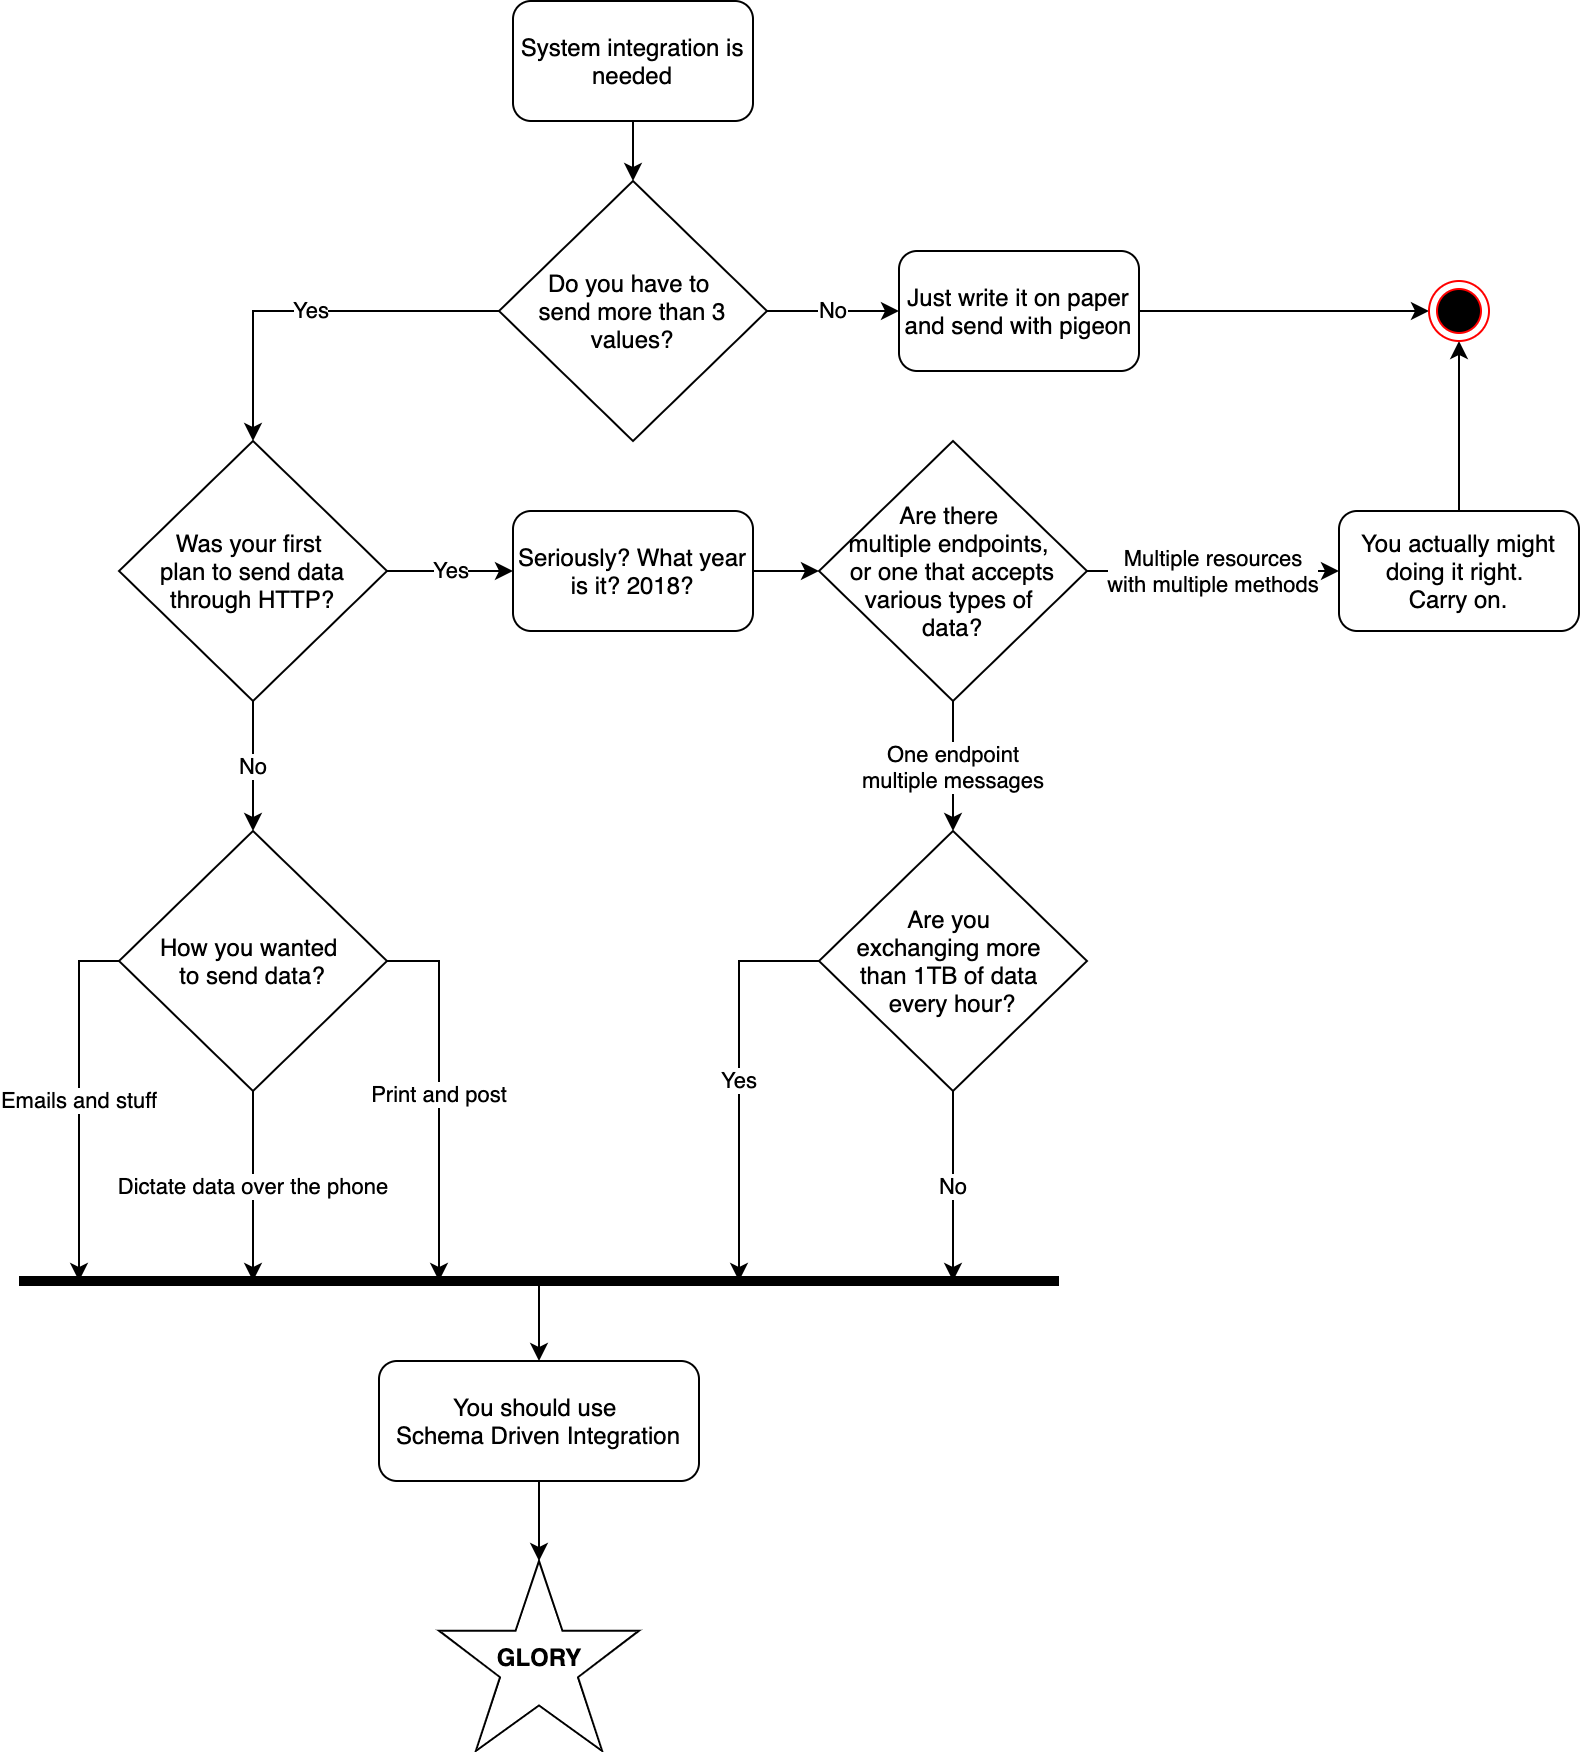

The diagram above was exported from draw.io. Its source (the exported page's mxGraphModel, read from the mxfile embedded in the PNG):
<mxGraphModel dx="946" dy="614" grid="1" gridSize="10" guides="1" tooltips="1" connect="1" arrows="1" fold="1" page="1" pageScale="1" pageWidth="827" pageHeight="1169" math="0" shadow="0">
  <root>
    <mxCell id="WIyWlLk6GJQsqaUBKTNV-0" />
    <mxCell id="WIyWlLk6GJQsqaUBKTNV-1" parent="WIyWlLk6GJQsqaUBKTNV-0" />
    <mxCell id="dhD1FA6trFT3b8Qf5_Xc-3" style="edgeStyle=orthogonalEdgeStyle;rounded=0;orthogonalLoop=1;jettySize=auto;html=1;exitX=0.5;exitY=1;exitDx=0;exitDy=0;entryX=0.5;entryY=0;entryDx=0;entryDy=0;" edge="1" parent="WIyWlLk6GJQsqaUBKTNV-1" source="dhD1FA6trFT3b8Qf5_Xc-0" target="dhD1FA6trFT3b8Qf5_Xc-1">
      <mxGeometry relative="1" as="geometry" />
    </mxCell>
    <mxCell id="dhD1FA6trFT3b8Qf5_Xc-0" value="System integration is needed" style="rounded=1;whiteSpace=wrap;html=1;" vertex="1" parent="WIyWlLk6GJQsqaUBKTNV-1">
      <mxGeometry x="287" y="40" width="120" height="60" as="geometry" />
    </mxCell>
    <mxCell id="dhD1FA6trFT3b8Qf5_Xc-4" value="No" style="edgeStyle=orthogonalEdgeStyle;rounded=0;orthogonalLoop=1;jettySize=auto;html=1;exitX=1;exitY=0.5;exitDx=0;exitDy=0;entryX=0;entryY=0.5;entryDx=0;entryDy=0;" edge="1" parent="WIyWlLk6GJQsqaUBKTNV-1" source="dhD1FA6trFT3b8Qf5_Xc-1" target="dhD1FA6trFT3b8Qf5_Xc-2">
      <mxGeometry relative="1" as="geometry" />
    </mxCell>
    <mxCell id="dhD1FA6trFT3b8Qf5_Xc-7" value="Yes" style="edgeStyle=orthogonalEdgeStyle;rounded=0;orthogonalLoop=1;jettySize=auto;html=1;exitX=0;exitY=0.5;exitDx=0;exitDy=0;entryX=0.5;entryY=0;entryDx=0;entryDy=0;" edge="1" parent="WIyWlLk6GJQsqaUBKTNV-1" source="dhD1FA6trFT3b8Qf5_Xc-1" target="dhD1FA6trFT3b8Qf5_Xc-6">
      <mxGeometry relative="1" as="geometry" />
    </mxCell>
    <mxCell id="dhD1FA6trFT3b8Qf5_Xc-1" value="Do you have to &lt;br&gt;send more than 3 values?" style="rhombus;whiteSpace=wrap;html=1;" vertex="1" parent="WIyWlLk6GJQsqaUBKTNV-1">
      <mxGeometry x="280" y="130" width="134" height="130" as="geometry" />
    </mxCell>
    <mxCell id="dhD1FA6trFT3b8Qf5_Xc-19" style="edgeStyle=orthogonalEdgeStyle;rounded=0;orthogonalLoop=1;jettySize=auto;html=1;exitX=1;exitY=0.5;exitDx=0;exitDy=0;entryX=0;entryY=0.5;entryDx=0;entryDy=0;" edge="1" parent="WIyWlLk6GJQsqaUBKTNV-1" source="dhD1FA6trFT3b8Qf5_Xc-2" target="dhD1FA6trFT3b8Qf5_Xc-18">
      <mxGeometry relative="1" as="geometry" />
    </mxCell>
    <mxCell id="dhD1FA6trFT3b8Qf5_Xc-2" value="Just write it on paper and send with pigeon" style="rounded=1;whiteSpace=wrap;html=1;" vertex="1" parent="WIyWlLk6GJQsqaUBKTNV-1">
      <mxGeometry x="480" y="165" width="120" height="60" as="geometry" />
    </mxCell>
    <mxCell id="dhD1FA6trFT3b8Qf5_Xc-9" value="Yes" style="edgeStyle=orthogonalEdgeStyle;rounded=0;orthogonalLoop=1;jettySize=auto;html=1;exitX=1;exitY=0.5;exitDx=0;exitDy=0;" edge="1" parent="WIyWlLk6GJQsqaUBKTNV-1" source="dhD1FA6trFT3b8Qf5_Xc-6" target="dhD1FA6trFT3b8Qf5_Xc-8">
      <mxGeometry relative="1" as="geometry" />
    </mxCell>
    <mxCell id="dhD1FA6trFT3b8Qf5_Xc-14" value="No" style="edgeStyle=orthogonalEdgeStyle;rounded=0;orthogonalLoop=1;jettySize=auto;html=1;exitX=0.5;exitY=1;exitDx=0;exitDy=0;entryX=0.5;entryY=0;entryDx=0;entryDy=0;" edge="1" parent="WIyWlLk6GJQsqaUBKTNV-1" source="dhD1FA6trFT3b8Qf5_Xc-6" target="dhD1FA6trFT3b8Qf5_Xc-13">
      <mxGeometry relative="1" as="geometry" />
    </mxCell>
    <mxCell id="dhD1FA6trFT3b8Qf5_Xc-6" value="Was your first &lt;br&gt;plan&amp;nbsp;to send data through HTTP?" style="rhombus;whiteSpace=wrap;html=1;" vertex="1" parent="WIyWlLk6GJQsqaUBKTNV-1">
      <mxGeometry x="90" y="260" width="134" height="130" as="geometry" />
    </mxCell>
    <mxCell id="dhD1FA6trFT3b8Qf5_Xc-12" style="edgeStyle=orthogonalEdgeStyle;rounded=0;orthogonalLoop=1;jettySize=auto;html=1;exitX=1;exitY=0.5;exitDx=0;exitDy=0;entryX=0;entryY=0.5;entryDx=0;entryDy=0;" edge="1" parent="WIyWlLk6GJQsqaUBKTNV-1" source="dhD1FA6trFT3b8Qf5_Xc-8" target="dhD1FA6trFT3b8Qf5_Xc-11">
      <mxGeometry relative="1" as="geometry" />
    </mxCell>
    <mxCell id="dhD1FA6trFT3b8Qf5_Xc-8" value="Seriously? What year is it? 2018?" style="rounded=1;whiteSpace=wrap;html=1;" vertex="1" parent="WIyWlLk6GJQsqaUBKTNV-1">
      <mxGeometry x="287" y="295" width="120" height="60" as="geometry" />
    </mxCell>
    <mxCell id="dhD1FA6trFT3b8Qf5_Xc-17" value="Multiple resources&lt;br&gt;with multiple methods" style="edgeStyle=orthogonalEdgeStyle;rounded=0;orthogonalLoop=1;jettySize=auto;html=1;exitX=1;exitY=0.5;exitDx=0;exitDy=0;entryX=0;entryY=0.5;entryDx=0;entryDy=0;" edge="1" parent="WIyWlLk6GJQsqaUBKTNV-1" source="dhD1FA6trFT3b8Qf5_Xc-11" target="dhD1FA6trFT3b8Qf5_Xc-16">
      <mxGeometry relative="1" as="geometry" />
    </mxCell>
    <mxCell id="dhD1FA6trFT3b8Qf5_Xc-21" value="One endpoint&lt;br&gt;multiple messages" style="edgeStyle=orthogonalEdgeStyle;rounded=0;orthogonalLoop=1;jettySize=auto;html=1;exitX=0.5;exitY=1;exitDx=0;exitDy=0;" edge="1" parent="WIyWlLk6GJQsqaUBKTNV-1" source="dhD1FA6trFT3b8Qf5_Xc-11" target="dhD1FA6trFT3b8Qf5_Xc-15">
      <mxGeometry relative="1" as="geometry" />
    </mxCell>
    <mxCell id="dhD1FA6trFT3b8Qf5_Xc-11" value="Are there &lt;br&gt;multiple endpoints, &lt;br&gt;or&amp;nbsp;one that accepts various types of &lt;br&gt;data?" style="rhombus;whiteSpace=wrap;html=1;" vertex="1" parent="WIyWlLk6GJQsqaUBKTNV-1">
      <mxGeometry x="440" y="260" width="134" height="130" as="geometry" />
    </mxCell>
    <mxCell id="dhD1FA6trFT3b8Qf5_Xc-23" value="Emails and stuff" style="edgeStyle=orthogonalEdgeStyle;rounded=0;orthogonalLoop=1;jettySize=auto;html=1;exitX=0;exitY=0.5;exitDx=0;exitDy=0;strokeWidth=1;" edge="1" parent="WIyWlLk6GJQsqaUBKTNV-1" source="dhD1FA6trFT3b8Qf5_Xc-13">
      <mxGeometry relative="1" as="geometry">
        <mxPoint x="70" y="680" as="targetPoint" />
      </mxGeometry>
    </mxCell>
    <mxCell id="dhD1FA6trFT3b8Qf5_Xc-25" value="Print and post" style="edgeStyle=orthogonalEdgeStyle;rounded=0;orthogonalLoop=1;jettySize=auto;html=1;exitX=1;exitY=0.5;exitDx=0;exitDy=0;strokeWidth=1;" edge="1" parent="WIyWlLk6GJQsqaUBKTNV-1" source="dhD1FA6trFT3b8Qf5_Xc-13">
      <mxGeometry relative="1" as="geometry">
        <mxPoint x="250" y="680" as="targetPoint" />
      </mxGeometry>
    </mxCell>
    <mxCell id="dhD1FA6trFT3b8Qf5_Xc-26" value="Dictate data over the phone" style="edgeStyle=orthogonalEdgeStyle;rounded=0;orthogonalLoop=1;jettySize=auto;html=1;exitX=0.5;exitY=1;exitDx=0;exitDy=0;strokeWidth=1;" edge="1" parent="WIyWlLk6GJQsqaUBKTNV-1" source="dhD1FA6trFT3b8Qf5_Xc-13">
      <mxGeometry relative="1" as="geometry">
        <mxPoint x="157" y="680" as="targetPoint" />
      </mxGeometry>
    </mxCell>
    <mxCell id="dhD1FA6trFT3b8Qf5_Xc-13" value="How you wanted &lt;br&gt;to send data?" style="rhombus;whiteSpace=wrap;html=1;" vertex="1" parent="WIyWlLk6GJQsqaUBKTNV-1">
      <mxGeometry x="90" y="455" width="134" height="130" as="geometry" />
    </mxCell>
    <mxCell id="dhD1FA6trFT3b8Qf5_Xc-27" value="Yes" style="edgeStyle=orthogonalEdgeStyle;rounded=0;orthogonalLoop=1;jettySize=auto;html=1;exitX=0;exitY=0.5;exitDx=0;exitDy=0;strokeWidth=1;" edge="1" parent="WIyWlLk6GJQsqaUBKTNV-1" source="dhD1FA6trFT3b8Qf5_Xc-15">
      <mxGeometry relative="1" as="geometry">
        <mxPoint x="400" y="680" as="targetPoint" />
      </mxGeometry>
    </mxCell>
    <mxCell id="dhD1FA6trFT3b8Qf5_Xc-28" value="No" style="edgeStyle=orthogonalEdgeStyle;rounded=0;orthogonalLoop=1;jettySize=auto;html=1;exitX=0.5;exitY=1;exitDx=0;exitDy=0;strokeWidth=1;" edge="1" parent="WIyWlLk6GJQsqaUBKTNV-1" source="dhD1FA6trFT3b8Qf5_Xc-15">
      <mxGeometry relative="1" as="geometry">
        <mxPoint x="507" y="680" as="targetPoint" />
      </mxGeometry>
    </mxCell>
    <mxCell id="dhD1FA6trFT3b8Qf5_Xc-15" value="Are you &lt;br&gt;exchanging more &lt;br&gt;than 1TB of data &lt;br&gt;every hour?" style="rhombus;whiteSpace=wrap;html=1;" vertex="1" parent="WIyWlLk6GJQsqaUBKTNV-1">
      <mxGeometry x="440" y="455" width="134" height="130" as="geometry" />
    </mxCell>
    <mxCell id="dhD1FA6trFT3b8Qf5_Xc-20" style="edgeStyle=orthogonalEdgeStyle;rounded=0;orthogonalLoop=1;jettySize=auto;html=1;exitX=0.5;exitY=0;exitDx=0;exitDy=0;entryX=0.5;entryY=1;entryDx=0;entryDy=0;" edge="1" parent="WIyWlLk6GJQsqaUBKTNV-1" source="dhD1FA6trFT3b8Qf5_Xc-16" target="dhD1FA6trFT3b8Qf5_Xc-18">
      <mxGeometry relative="1" as="geometry" />
    </mxCell>
    <mxCell id="dhD1FA6trFT3b8Qf5_Xc-16" value="You actually might doing it right. &lt;br&gt;Carry on." style="rounded=1;whiteSpace=wrap;html=1;" vertex="1" parent="WIyWlLk6GJQsqaUBKTNV-1">
      <mxGeometry x="700" y="295" width="120" height="60" as="geometry" />
    </mxCell>
    <mxCell id="dhD1FA6trFT3b8Qf5_Xc-18" value="" style="ellipse;html=1;shape=endState;fillColor=#000000;strokeColor=#ff0000;" vertex="1" parent="WIyWlLk6GJQsqaUBKTNV-1">
      <mxGeometry x="745" y="180" width="30" height="30" as="geometry" />
    </mxCell>
    <mxCell id="dhD1FA6trFT3b8Qf5_Xc-22" value="" style="endArrow=none;html=1;strokeWidth=5;" edge="1" parent="WIyWlLk6GJQsqaUBKTNV-1">
      <mxGeometry width="50" height="50" relative="1" as="geometry">
        <mxPoint x="40" y="680" as="sourcePoint" />
        <mxPoint x="560" y="680" as="targetPoint" />
      </mxGeometry>
    </mxCell>
    <mxCell id="dhD1FA6trFT3b8Qf5_Xc-32" style="edgeStyle=orthogonalEdgeStyle;rounded=0;orthogonalLoop=1;jettySize=auto;html=1;exitX=0.5;exitY=1;exitDx=0;exitDy=0;entryX=0.5;entryY=0;entryDx=0;entryDy=0;entryPerimeter=0;strokeWidth=1;" edge="1" parent="WIyWlLk6GJQsqaUBKTNV-1" source="dhD1FA6trFT3b8Qf5_Xc-29" target="dhD1FA6trFT3b8Qf5_Xc-31">
      <mxGeometry relative="1" as="geometry" />
    </mxCell>
    <mxCell id="dhD1FA6trFT3b8Qf5_Xc-29" value="You should use &lt;br&gt;Schema Driven Integration" style="rounded=1;whiteSpace=wrap;html=1;" vertex="1" parent="WIyWlLk6GJQsqaUBKTNV-1">
      <mxGeometry x="220" y="720" width="160" height="60" as="geometry" />
    </mxCell>
    <mxCell id="dhD1FA6trFT3b8Qf5_Xc-30" value="" style="endArrow=classic;html=1;strokeWidth=1;entryX=0.5;entryY=0;entryDx=0;entryDy=0;" edge="1" parent="WIyWlLk6GJQsqaUBKTNV-1" target="dhD1FA6trFT3b8Qf5_Xc-29">
      <mxGeometry width="50" height="50" relative="1" as="geometry">
        <mxPoint x="300" y="680" as="sourcePoint" />
        <mxPoint x="360" y="590" as="targetPoint" />
      </mxGeometry>
    </mxCell>
    <mxCell id="dhD1FA6trFT3b8Qf5_Xc-31" value="GLORY" style="verticalLabelPosition=middle;verticalAlign=middle;html=1;shape=mxgraph.basic.star;labelPosition=center;align=center;fontStyle=1" vertex="1" parent="WIyWlLk6GJQsqaUBKTNV-1">
      <mxGeometry x="250" y="820" width="100" height="95" as="geometry" />
    </mxCell>
  </root>
</mxGraphModel>